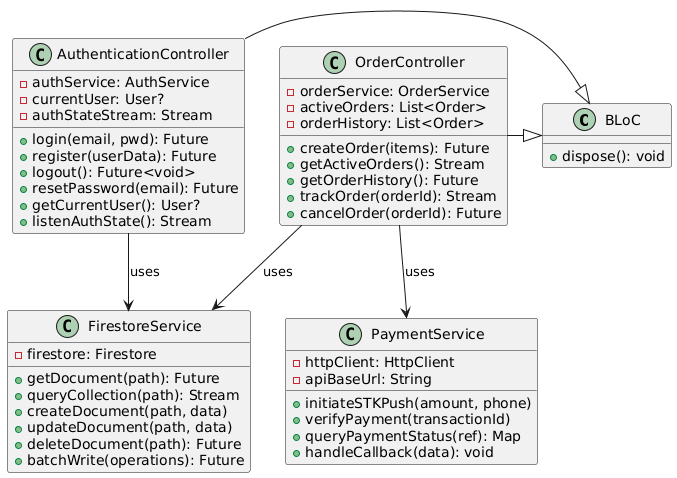

The diagram above was rendered by PlantUML. Its source (embedded in the PNG):
@startuml
' === Base Class ===
class BLoC {
  + dispose(): void
}

' === Controllers ===
class AuthenticationController {
  - authService: AuthService
  - currentUser: User?
  - authStateStream: Stream
  + login(email, pwd): Future
  + register(userData): Future
  + logout(): Future<void>
  + resetPassword(email): Future
  + getCurrentUser(): User?
  + listenAuthState(): Stream
}

class OrderController {
  - orderService: OrderService
  - activeOrders: List<Order>
  - orderHistory: List<Order>
  + createOrder(items): Future
  + getActiveOrders(): Stream
  + getOrderHistory(): Future
  + trackOrder(orderId): Stream
  + cancelOrder(orderId): Future
}

' === Services ===
class PaymentService {
  - httpClient: HttpClient
  - apiBaseUrl: String
  + initiateSTKPush(amount, phone)
  + verifyPayment(transactionId)
  + queryPaymentStatus(ref): Map
  + handleCallback(data): void
}

class FirestoreService {
  - firestore: Firestore
  + getDocument(path): Future
  + queryCollection(path): Stream
  + createDocument(path, data)
  + updateDocument(path, data)
  + deleteDocument(path): Future
  + batchWrite(operations): Future
}

' === Inheritance ===
AuthenticationController -|> BLoC
OrderController -|> BLoC

' === Dependencies ===
AuthenticationController --> FirestoreService : uses
OrderController --> FirestoreService : uses
OrderController --> PaymentService : uses
@enduml